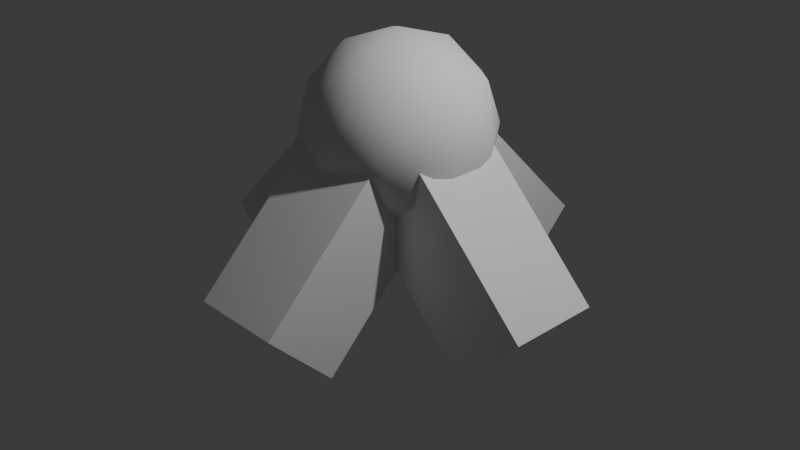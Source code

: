 # Source: Fire.blend  (saved by Blender 4.0.36; exported with 4.5.12 LTS)
import bpy
from mathutils import Matrix  # noqa: F401  (used for matrix-valued properties, if any)

bpy.ops.wm.read_factory_settings(use_empty=True)
scene = bpy.context.scene
scene.name = 'Scene'

# ---- collections
col_collection = bpy.data.collections.new('Collection'); scene.collection.children.link(col_collection)

# ---- materials (node trees are filled in below, after node groups)
mat_material = bpy.data.materials.new('Material')
mat_material.alpha_threshold = 0.0
mat_material.use_transparent_shadow = False
mat_material.roughness = 0.5
mat_material.line_color = (0.0, 0.0, 0.0, 1.0)
mat_material_001 = bpy.data.materials.new('Material.001')
mat_material_001.alpha_threshold = 0.0
mat_material_001.use_transparent_shadow = False
mat_material_001.roughness = 0.5
mat_material_001.line_color = (0.0, 0.0, 0.0, 1.0)
mat_material_002 = bpy.data.materials.new('Material.002')
mat_material_002.alpha_threshold = 0.0
mat_material_002.use_transparent_shadow = False
mat_material_002.roughness = 0.5
mat_material_002.line_color = (0.0, 0.0, 0.0, 1.0)
mat_material_003 = bpy.data.materials.new('Material.003')
mat_material_003.alpha_threshold = 0.0
mat_material_003.use_transparent_shadow = False
mat_material_003.roughness = 0.5
mat_material_003.line_color = (0.0, 0.0, 0.0, 1.0)

# ---- material node trees
mat_material.use_nodes = True; mat_material.node_tree.nodes.clear()
_N = mat_material.node_tree.nodes; _L = mat_material.node_tree.links
n0 = _N.new('ShaderNodeOutputMaterial'); n0.name = 'Material Output'; n0.location = (300, 300)
n1 = _N.new('ShaderNodeBsdfPrincipled'); n1.name = 'Principled BSDF'; n1.location = (10, 300)
n1.inputs[3].default_value = 1.45
_L.new(n1.outputs[0], n0.inputs[0])
n0.is_active_output = True
mat_material_001.use_nodes = True; mat_material_001.node_tree.nodes.clear()
_N = mat_material_001.node_tree.nodes; _L = mat_material_001.node_tree.links
n0 = _N.new('ShaderNodeOutputMaterial'); n0.name = 'Material Output'; n0.location = (300, 300)
n1 = _N.new('ShaderNodeBsdfPrincipled'); n1.name = 'Principled BSDF'; n1.location = (10, 300)
n1.inputs[3].default_value = 1.45
_L.new(n1.outputs[0], n0.inputs[0])
n0.is_active_output = True
mat_material_002.use_nodes = True; mat_material_002.node_tree.nodes.clear()
_N = mat_material_002.node_tree.nodes; _L = mat_material_002.node_tree.links
n0 = _N.new('ShaderNodeOutputMaterial'); n0.name = 'Material Output'; n0.location = (300, 300)
n1 = _N.new('ShaderNodeBsdfPrincipled'); n1.name = 'Principled BSDF'; n1.location = (10, 300)
n1.inputs[3].default_value = 1.45
_L.new(n1.outputs[0], n0.inputs[0])
n0.is_active_output = True
mat_material_003.use_nodes = True; mat_material_003.node_tree.nodes.clear()
_N = mat_material_003.node_tree.nodes; _L = mat_material_003.node_tree.links
n0 = _N.new('ShaderNodeOutputMaterial'); n0.name = 'Material Output'; n0.location = (300, 300)
n1 = _N.new('ShaderNodeBsdfPrincipled'); n1.name = 'Principled BSDF'; n1.location = (10, 300)
n1.inputs[3].default_value = 1.45
_L.new(n1.outputs[0], n0.inputs[0])
n0.is_active_output = True

# ---- world
world_world = bpy.data.worlds.new('World'); scene.world = world_world
world_world.use_nodes = True; world_world.node_tree.nodes.clear()
_N = world_world.node_tree.nodes; _L = world_world.node_tree.links
n0 = _N.new('ShaderNodeOutputWorld'); n0.name = 'World Output'; n0.location = (300, 300)
n1 = _N.new('ShaderNodeBackground'); n1.name = 'Background'; n1.location = (10, 300)
n1.inputs[0].default_value = (0.05088, 0.05088, 0.05088, 1.0)
_L.new(n1.outputs[0], n0.inputs[0])
n0.is_active_output = True
world_world.color = (0.05088, 0.05088, 0.05088)
world_world.use_sun_shadow = False
world_world.sun_shadow_jitter_overblur = 0.0

# ---- cameras
cam_camera = bpy.data.cameras.new('Camera')
cam_camera.clip_end = 100.0
cam_camera.ortho_scale = 7.314

# ---- lights
light_light = bpy.data.lights.new('Light', 'POINT')
light_light.transmission_factor = 0.0
light_light.use_soft_falloff = False
light_light.energy = 1000.0
light_light.shadow_soft_size = 0.1
light_light.shadow_maximum_resolution = 0.006
light_light.use_absolute_resolution = True

# ---- meshes
me_cube = bpy.data.meshes.new('Cube')
me_cube.from_pydata([(1.0, 1.0, 1.0), (1.0, 1.0, -1.0), (1.0, -1.0, 1.0), (1.0, -1.0, -1.0), (-1.0, 1.0, 1.0), (-1.0, 1.0, -1.0), (-1.0, -1.0, 1.0), (-1.0, -1.0, -1.0)], [], [(0, 4, 6, 2), (3, 2, 6, 7), (7, 6, 4, 5), (5, 1, 3, 7), (1, 0, 2, 3), (5, 4, 0, 1)])
_uv = me_cube.uv_layers.new(name='UVMap')
_uv.uv.foreach_set('vector', [0.625, 0.5, 0.875, 0.5, 0.875, 0.75, 0.625, 0.75, 0.375, 0.75, 0.625, 0.75, 0.625, 1.0, 0.375, 1.0, 0.375, 0.0, 0.625, 0.0, 0.625, 0.25, 0.375, 0.25, 0.125, 0.5, 0.375, 0.5, 0.375, 0.75, 0.125, 0.75, 0.375, 0.5, 0.625, 0.5, 0.625, 0.75, 0.375, 0.75, 0.375, 0.25, 0.625, 0.25, 0.625, 0.5, 0.375, 0.5])
me_cube.materials.append(mat_material)
me_cube.use_mirror_vertex_groups = False
me_cube.update()
me_cube_001 = bpy.data.meshes.new('Cube.001')
me_cube_001.from_pydata([(1.0, 1.0, 1.0), (1.0, 1.0, -1.0), (1.0, -1.0, 1.0), (1.0, -1.0, -1.0), (-1.0, 1.0, 1.0), (-1.0, 1.0, -1.0), (-1.0, -1.0, 1.0), (-1.0, -1.0, -1.0)], [], [(0, 4, 6, 2), (3, 2, 6, 7), (7, 6, 4, 5), (5, 1, 3, 7), (1, 0, 2, 3), (5, 4, 0, 1)])
_uv = me_cube_001.uv_layers.new(name='UVMap')
_uv.uv.foreach_set('vector', [0.625, 0.5, 0.875, 0.5, 0.875, 0.75, 0.625, 0.75, 0.375, 0.75, 0.625, 0.75, 0.625, 1.0, 0.375, 1.0, 0.375, 0.0, 0.625, 0.0, 0.625, 0.25, 0.375, 0.25, 0.125, 0.5, 0.375, 0.5, 0.375, 0.75, 0.125, 0.75, 0.375, 0.5, 0.625, 0.5, 0.625, 0.75, 0.375, 0.75, 0.375, 0.25, 0.625, 0.25, 0.625, 0.5, 0.375, 0.5])
me_cube_001.materials.append(mat_material_001)
me_cube_001.use_mirror_vertex_groups = False
me_cube_001.update()
me_cube_002 = bpy.data.meshes.new('Cube.002')
me_cube_002.from_pydata([(1.0, 1.0, 1.0), (1.0, 1.0, -1.0), (1.0, -1.0, 1.0), (1.0, -1.0, -1.0), (-1.0, 1.0, 1.0), (-1.0, 1.0, -1.0), (-1.0, -1.0, 1.0), (-1.0, -1.0, -1.0)], [], [(0, 4, 6, 2), (3, 2, 6, 7), (7, 6, 4, 5), (5, 1, 3, 7), (1, 0, 2, 3), (5, 4, 0, 1)])
_uv = me_cube_002.uv_layers.new(name='UVMap')
_uv.uv.foreach_set('vector', [0.625, 0.5, 0.875, 0.5, 0.875, 0.75, 0.625, 0.75, 0.375, 0.75, 0.625, 0.75, 0.625, 1.0, 0.375, 1.0, 0.375, 0.0, 0.625, 0.0, 0.625, 0.25, 0.375, 0.25, 0.125, 0.5, 0.375, 0.5, 0.375, 0.75, 0.125, 0.75, 0.375, 0.5, 0.625, 0.5, 0.625, 0.75, 0.375, 0.75, 0.375, 0.25, 0.625, 0.25, 0.625, 0.5, 0.375, 0.5])
me_cube_002.materials.append(mat_material_002)
me_cube_002.use_mirror_vertex_groups = False
me_cube_002.update()
me_cube_003 = bpy.data.meshes.new('Cube.003')
me_cube_003.from_pydata([(1.0, 1.0, 1.0), (1.0, 1.0, -1.0), (1.0, -1.0, 1.0), (1.0, -1.0, -1.0), (-1.0, 1.0, 1.0), (-1.0, 1.0, -1.0), (-1.0, -1.0, 1.0), (-1.0, -1.0, -1.0)], [], [(0, 4, 6, 2), (3, 2, 6, 7), (7, 6, 4, 5), (5, 1, 3, 7), (1, 0, 2, 3), (5, 4, 0, 1)])
_uv = me_cube_003.uv_layers.new(name='UVMap')
_uv.uv.foreach_set('vector', [0.625, 0.5, 0.875, 0.5, 0.875, 0.75, 0.625, 0.75, 0.375, 0.75, 0.625, 0.75, 0.625, 1.0, 0.375, 1.0, 0.375, 0.0, 0.625, 0.0, 0.625, 0.25, 0.375, 0.25, 0.125, 0.5, 0.375, 0.5, 0.375, 0.75, 0.125, 0.75, 0.375, 0.5, 0.625, 0.5, 0.625, 0.75, 0.375, 0.75, 0.375, 0.25, 0.625, 0.25, 0.625, 0.5, 0.375, 0.5])
me_cube_003.materials.append(mat_material_003)
me_cube_003.use_mirror_vertex_groups = False
me_cube_003.update()
me_icosphere = bpy.data.meshes.new('Icosphere')
me_icosphere.from_pydata([(0.0, 0.0, -1.0), (0.7236, -0.5257, -0.4472), (-0.2764, -0.8506, -0.4472), (-0.8944, 0.0, -0.4472), (-0.2764, 0.8506, -0.4472), (0.7236, 0.5257, -0.4472), (0.2764, -0.8506, 0.4472), (-0.7236, -0.5257, 0.4472), (-0.7236, 0.5257, 0.4472), (0.2764, 0.8506, 0.4472), (0.8944, 0.0, 0.4472), (0.0, 0.0, 1.0), (-0.1625, -0.5, -0.8507), (0.4253, -0.309, -0.8507), (0.2629, -0.809, -0.5257), (0.8506, 0.0, -0.5257), (0.4253, 0.309, -0.8507), (-0.5257, 0.0, -0.8507), (-0.6882, -0.5, -0.5257), (-0.1625, 0.5, -0.8507), (-0.6882, 0.5, -0.5257), (0.2629, 0.809, -0.5257), (0.9511, -0.309, 0.0), (0.9511, 0.309, 0.0), (0.0, -1.0, 0.0), (0.5878, -0.809, 0.0), (-0.9511, -0.309, 0.0), (-0.5878, -0.809, 0.0), (-0.5878, 0.809, 0.0), (-0.9511, 0.309, 0.0), (0.5878, 0.809, 0.0), (0.0, 1.0, 0.0), (0.6882, -0.5, 0.5257), (-0.2629, -0.809, 0.5257), (-0.8506, 0.0, 0.5257), (-0.2629, 0.809, 0.5257), (0.6882, 0.5, 0.5257), (0.1625, -0.5, 0.8507), (0.5257, 0.0, 0.8507), (-0.4253, -0.309, 0.8507), (-0.4253, 0.309, 0.8507), (0.1625, 0.5, 0.8507)], [], [(0, 13, 12), (1, 13, 15), (0, 12, 17), (0, 17, 19), (0, 19, 16), (1, 15, 22), (2, 14, 24), (3, 18, 26), (4, 20, 28), (5, 21, 30), (1, 22, 25), (2, 24, 27), (3, 26, 29), (4, 28, 31), (5, 30, 23), (6, 32, 37), (7, 33, 39), (8, 34, 40), (9, 35, 41), (10, 36, 38), (38, 41, 11), (38, 36, 41), (36, 9, 41), (41, 40, 11), (41, 35, 40), (35, 8, 40), (40, 39, 11), (40, 34, 39), (34, 7, 39), (39, 37, 11), (39, 33, 37), (33, 6, 37), (37, 38, 11), (37, 32, 38), (32, 10, 38), (23, 36, 10), (23, 30, 36), (30, 9, 36), (31, 35, 9), (31, 28, 35), (28, 8, 35), (29, 34, 8), (29, 26, 34), (26, 7, 34), (27, 33, 7), (27, 24, 33), (24, 6, 33), (25, 32, 6), (25, 22, 32), (22, 10, 32), (30, 31, 9), (30, 21, 31), (21, 4, 31), (28, 29, 8), (28, 20, 29), (20, 3, 29), (26, 27, 7), (26, 18, 27), (18, 2, 27), (24, 25, 6), (24, 14, 25), (14, 1, 25), (22, 23, 10), (22, 15, 23), (15, 5, 23), (16, 21, 5), (16, 19, 21), (19, 4, 21), (19, 20, 4), (19, 17, 20), (17, 3, 20), (17, 18, 3), (17, 12, 18), (12, 2, 18), (15, 16, 5), (15, 13, 16), (13, 0, 16), (12, 14, 2), (12, 13, 14), (13, 1, 14)])
me_icosphere.polygons.foreach_set('use_smooth', [True] * 80)
_uv = me_icosphere.uv_layers.new(name='UVMap')
_uv.uv.foreach_set('vector', [0.1818, 0.0, 0.2273, 0.07873, 0.1364, 0.07873, 0.2727, 0.1575, 0.3182, 0.07873, 0.3636, 0.1575, 0.9091, 0.0, 0.9545, 0.07873, 0.8636, 0.07873, 0.7273, 0.0, 0.7727, 0.07873, 0.6818, 0.07873, 0.5455, 0.0, 0.5909, 0.07873, 0.5, 0.07873, 0.2727, 0.1575, 0.3636, 0.1575, 0.3182, 0.2362, 0.09091, 0.1575, 0.1818, 0.1575, 0.1364, 0.2362, 0.8182, 0.1575, 0.9091, 0.1575, 0.8636, 0.2362, 0.6364, 0.1575, 0.7273, 0.1575, 0.6818, 0.2362, 0.4545, 0.1575, 0.5455, 0.1575, 0.5, 0.2362, 0.2727, 0.1575, 0.3182, 0.2362, 0.2273, 0.2362, 0.09091, 0.1575, 0.1364, 0.2362, 0.04546, 0.2362, 0.8182, 0.1575, 0.8636, 0.2362, 0.7727, 0.2362, 0.6364, 0.1575, 0.6818, 0.2362, 0.5909, 0.2362, 0.4545, 0.1575, 0.5, 0.2362, 0.4091, 0.2362, 0.1818, 0.3149, 0.2727, 0.3149, 0.2273, 0.3937, 0.0, 0.3149, 0.09091, 0.3149, 0.04546, 0.3937, 0.7273, 0.3149, 0.8182, 0.3149, 0.7727, 0.3937, 0.5455, 0.3149, 0.6364, 0.3149, 0.5909, 0.3937, 0.3636, 0.3149, 0.4545, 0.3149, 0.4091, 0.3937, 0.4091, 0.3937, 0.5, 0.3937, 0.4545, 0.4724, 0.4091, 0.3937, 0.4545, 0.3149, 0.5, 0.3937, 0.4545, 0.3149, 0.5455, 0.3149, 0.5, 0.3937, 0.5909, 0.3937, 0.6818, 0.3937, 0.6364, 0.4724, 0.5909, 0.3937, 0.6364, 0.3149, 0.6818, 0.3937, 0.6364, 0.3149, 0.7273, 0.3149, 0.6818, 0.3937, 0.7727, 0.3937, 0.8636, 0.3937, 0.8182, 0.4724, 0.7727, 0.3937, 0.8182, 0.3149, 0.8636, 0.3937, 0.8182, 0.3149, 0.9091, 0.3149, 0.8636, 0.3937, 0.04546, 0.3937, 0.1364, 0.3937, 0.09091, 0.4724, 0.04546, 0.3937, 0.09091, 0.3149, 0.1364, 0.3937, 0.09091, 0.3149, 0.1818, 0.3149, 0.1364, 0.3937, 0.2273, 0.3937, 0.3182, 0.3937, 0.2727, 0.4724, 0.2273, 0.3937, 0.2727, 0.3149, 0.3182, 0.3937, 0.2727, 0.3149, 0.3636, 0.3149, 0.3182, 0.3937, 0.4091, 0.2362, 0.4545, 0.3149, 0.3636, 0.3149, 0.4091, 0.2362, 0.5, 0.2362, 0.4545, 0.3149, 0.5, 0.2362, 0.5455, 0.3149, 0.4545, 0.3149, 0.5909, 0.2362, 0.6364, 0.3149, 0.5455, 0.3149, 0.5909, 0.2362, 0.6818, 0.2362, 0.6364, 0.3149, 0.6818, 0.2362, 0.7273, 0.3149, 0.6364, 0.3149, 0.7727, 0.2362, 0.8182, 0.3149, 0.7273, 0.3149, 0.7727, 0.2362, 0.8636, 0.2362, 0.8182, 0.3149, 0.8636, 0.2362, 0.9091, 0.3149, 0.8182, 0.3149, 0.04546, 0.2362, 0.09091, 0.3149, 0.0, 0.3149, 0.04546, 0.2362, 0.1364, 0.2362, 0.09091, 0.3149, 0.1364, 0.2362, 0.1818, 0.3149, 0.09091, 0.3149, 0.2273, 0.2362, 0.2727, 0.3149, 0.1818, 0.3149, 0.2273, 0.2362, 0.3182, 0.2362, 0.2727, 0.3149, 0.3182, 0.2362, 0.3636, 0.3149, 0.2727, 0.3149, 0.5, 0.2362, 0.5909, 0.2362, 0.5455, 0.3149, 0.5, 0.2362, 0.5455, 0.1575, 0.5909, 0.2362, 0.5455, 0.1575, 0.6364, 0.1575, 0.5909, 0.2362, 0.6818, 0.2362, 0.7727, 0.2362, 0.7273, 0.3149, 0.6818, 0.2362, 0.7273, 0.1575, 0.7727, 0.2362, 0.7273, 0.1575, 0.8182, 0.1575, 0.7727, 0.2362, 0.8636, 0.2362, 0.9545, 0.2362, 0.9091, 0.3149, 0.8636, 0.2362, 0.9091, 0.1575, 0.9545, 0.2362, 0.9091, 0.1575, 1.0, 0.1575, 0.9545, 0.2362, 0.1364, 0.2362, 0.2273, 0.2362, 0.1818, 0.3149, 0.1364, 0.2362, 0.1818, 0.1575, 0.2273, 0.2362, 0.1818, 0.1575, 0.2727, 0.1575, 0.2273, 0.2362, 0.3182, 0.2362, 0.4091, 0.2362, 0.3636, 0.3149, 0.3182, 0.2362, 0.3636, 0.1575, 0.4091, 0.2362, 0.3636, 0.1575, 0.4545, 0.1575, 0.4091, 0.2362, 0.5, 0.07873, 0.5455, 0.1575, 0.4545, 0.1575, 0.5, 0.07873, 0.5909, 0.07873, 0.5455, 0.1575, 0.5909, 0.07873, 0.6364, 0.1575, 0.5455, 0.1575, 0.6818, 0.07873, 0.7273, 0.1575, 0.6364, 0.1575, 0.6818, 0.07873, 0.7727, 0.07873, 0.7273, 0.1575, 0.7727, 0.07873, 0.8182, 0.1575, 0.7273, 0.1575, 0.8636, 0.07873, 0.9091, 0.1575, 0.8182, 0.1575, 0.8636, 0.07873, 0.9545, 0.07873, 0.9091, 0.1575, 0.9545, 0.07873, 1.0, 0.1575, 0.9091, 0.1575, 0.3636, 0.1575, 0.4091, 0.07873, 0.4545, 0.1575, 0.3636, 0.1575, 0.3182, 0.07873, 0.4091, 0.07873, 0.3182, 0.07873, 0.3636, 0.0, 0.4091, 0.07873, 0.1364, 0.07873, 0.1818, 0.1575, 0.09091, 0.1575, 0.1364, 0.07873, 0.2273, 0.07873, 0.1818, 0.1575, 0.2273, 0.07873, 0.2727, 0.1575, 0.1818, 0.1575])
me_icosphere.update()

# ---- objects
ob_cube = bpy.data.objects.new('Cube', me_cube)
ob_light = bpy.data.objects.new('Light', light_light)
ob_camera = bpy.data.objects.new('Camera', cam_camera)
ob_cube_001 = bpy.data.objects.new('Cube.001', me_cube_001)
ob_cube_002 = bpy.data.objects.new('Cube.002', me_cube_002)
ob_cube_003 = bpy.data.objects.new('Cube.003', me_cube_003)
ob_icosphere = bpy.data.objects.new('Icosphere', me_icosphere)

# ---- transforms, parenting, visibility, modifiers, constraints
ob_cube.location = (0.0, -1.0, 0.0)
ob_cube.rotation_euler = (0.7854, 0.0, 0.0)
ob_cube.scale = (0.5, 1.0, 0.5)
ob_cube.lock_rotations_4d = False
ob_cube.empty_display_type = 'ARROWS'
ob_cube.lineart.crease_threshold = 0.0
ob_light.location = (4.076, 1.005, 5.904)
ob_light.rotation_euler = (0.6503, 0.05522, 1.866)
ob_light.lock_rotations_4d = False
ob_light.empty_display_type = 'ARROWS'
ob_light.color = (0.0, 0.0, 0.0, 0.0)
ob_light.lineart.crease_threshold = 0.0
ob_camera.location = (7.359, -6.926, 4.958)
ob_camera.rotation_euler = (1.109, 0.0, 0.8149)
ob_camera.lock_rotations_4d = False
ob_camera.empty_display_type = 'ARROWS'
ob_camera.color = (0.0, 0.0, 0.0, 0.0)
ob_camera.display_type = 'WIRE'
ob_camera.lineart.crease_threshold = 0.0
ob_cube_001.location = (0.0, 1.0, 0.0)
ob_cube_001.rotation_euler = (-0.7854, 0.0, 0.0)
ob_cube_001.scale = (0.5, 1.0, 0.5)
ob_cube_001.lock_rotations_4d = False
ob_cube_001.empty_display_type = 'ARROWS'
ob_cube_001.lineart.crease_threshold = 0.0
ob_cube_002.location = (-1.0, 0.0, 0.0)
ob_cube_002.rotation_euler = (-0.7854, 0.0, 1.571)
ob_cube_002.scale = (0.5, 1.0, 0.5)
ob_cube_002.lock_rotations_4d = False
ob_cube_002.empty_display_type = 'ARROWS'
ob_cube_002.lineart.crease_threshold = 0.0
ob_cube_003.location = (1.0, 0.0, 0.0)
ob_cube_003.rotation_euler = (0.7854, 0.0, 1.571)
ob_cube_003.scale = (0.5, 1.0, 0.5)
ob_cube_003.lock_rotations_4d = False
ob_cube_003.empty_display_type = 'ARROWS'
ob_cube_003.lineart.crease_threshold = 0.0
ob_icosphere.location = (0.0, 0.0, 1.0)

# ---- collection membership
col_collection.objects.link(ob_cube)
col_collection.objects.link(ob_light)
col_collection.objects.link(ob_camera)
col_collection.objects.link(ob_cube_001)
col_collection.objects.link(ob_cube_002)
col_collection.objects.link(ob_cube_003)
col_collection.objects.link(ob_icosphere)

# ---- scene / render settings (as saved in the file)
scene.camera = ob_camera
scene.frame_start = 1; scene.frame_end = 250; scene.frame_set(1)
scene.render.engine = 'BLENDER_EEVEE_NEXT'
scene.cycles.sampling_pattern = 'TABULATED_SOBOL'
bpy.context.view_layer.update()
